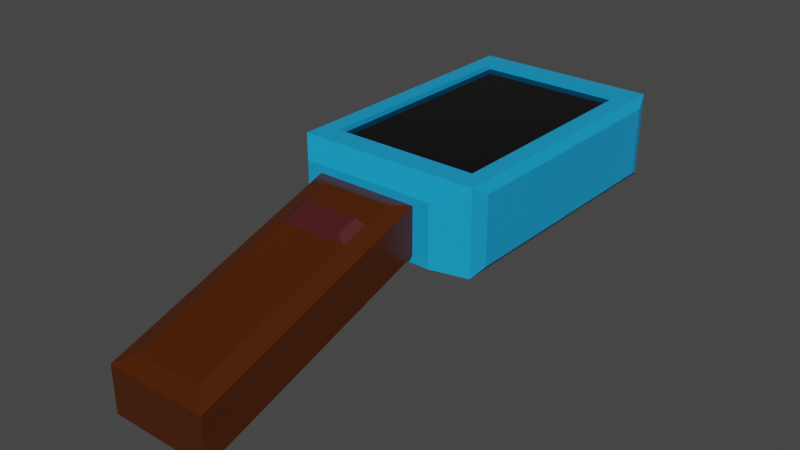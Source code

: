 # Source: Scanner.blend  (saved by Blender 3.2.14; exported with 4.5.12 LTS)
import bpy
from mathutils import Matrix  # noqa: F401  (used for matrix-valued properties, if any)

bpy.ops.wm.read_factory_settings(use_empty=True)
scene = bpy.context.scene
scene.name = 'Scene'

# ---- collections
col_collection = bpy.data.collections.new('Collection'); scene.collection.children.link(col_collection)
col_collection_2 = bpy.data.collections.new('Collection 2'); scene.collection.children.link(col_collection_2)

# ---- materials (node trees are filled in below, after node groups)
mat_body = bpy.data.materials.new('Body')
mat_body.alpha_threshold = 0.0
mat_body.use_transparent_shadow = False
mat_body.line_color = (0.0, 0.0, 0.0, 1.0)
mat_handle = bpy.data.materials.new('Handle')
mat_handle.use_transparent_shadow = False
mat_screen = bpy.data.materials.new('Screen')
mat_screen.use_transparent_shadow = False
mat_button = bpy.data.materials.new('Button')
mat_button.use_transparent_shadow = False

# ---- material node trees
mat_body.use_nodes = True; mat_body.node_tree.nodes.clear()
_N = mat_body.node_tree.nodes; _L = mat_body.node_tree.links
n0 = _N.new('ShaderNodeOutputMaterial'); n0.name = 'Material Output'; n0.location = (300, 300)
n1 = _N.new('ShaderNodeBsdfPrincipled'); n1.name = 'Principled BSDF'; n1.location = (10, 300)
n1.distribution = 'GGX'
n1.subsurface_method = 'RANDOM_WALK_SKIN'
n1.inputs[0].default_value = (0.008567, 0.3419, 0.7011, 1.0)
n1.inputs[2].default_value = 0.4
n1.inputs[3].default_value = 1.45
n1.inputs[27].default_value = (0.0, 0.0, 0.0, 1.0)
n1.inputs[28].default_value = 1.0
_L.new(n1.outputs[0], n0.inputs[0])
n0.is_active_output = True
mat_handle.use_nodes = True; mat_handle.node_tree.nodes.clear()
_N = mat_handle.node_tree.nodes; _L = mat_handle.node_tree.links
n0 = _N.new('ShaderNodeBsdfPrincipled'); n0.name = 'Principled BSDF'; n0.location = (10, 300)
n0.distribution = 'GGX'
n0.subsurface_method = 'RANDOM_WALK_SKIN'
n0.inputs[0].default_value = (0.06663, 0.01444, 0.0, 1.0)
n0.inputs[2].default_value = 0.3
n0.inputs[3].default_value = 1.45
n0.inputs[27].default_value = (0.0, 0.0, 0.0, 1.0)
n0.inputs[28].default_value = 1.0
n1 = _N.new('ShaderNodeOutputMaterial'); n1.name = 'Material Output'; n1.location = (300, 300)
_L.new(n0.outputs[0], n1.inputs[0])
n1.is_active_output = True
mat_screen.use_nodes = True; mat_screen.node_tree.nodes.clear()
_N = mat_screen.node_tree.nodes; _L = mat_screen.node_tree.links
n0 = _N.new('ShaderNodeBsdfPrincipled'); n0.name = 'Principled BSDF'; n0.location = (10, 300)
n0.distribution = 'GGX'
n0.subsurface_method = 'RANDOM_WALK_SKIN'
n0.inputs[0].default_value = (0.0, 0.0, 0.0, 1.0)
n0.inputs[2].default_value = 0.0
n0.inputs[3].default_value = 1.45
n0.inputs[27].default_value = (0.0, 0.0, 0.0, 1.0)
n0.inputs[28].default_value = 1.0
n1 = _N.new('ShaderNodeOutputMaterial'); n1.name = 'Material Output'; n1.location = (300, 300)
_L.new(n0.outputs[0], n1.inputs[0])
n1.is_active_output = True
mat_button.use_nodes = True; mat_button.node_tree.nodes.clear()
_N = mat_button.node_tree.nodes; _L = mat_button.node_tree.links
n0 = _N.new('ShaderNodeBsdfPrincipled'); n0.name = 'Principled BSDF'; n0.location = (10, 300)
n0.distribution = 'GGX'
n0.subsurface_method = 'RANDOM_WALK_SKIN'
n0.inputs[0].default_value = (0.06661, 0.008581, 0.009481, 1.0)
n0.inputs[3].default_value = 1.45
n0.inputs[27].default_value = (0.0, 0.0, 0.0, 1.0)
n0.inputs[28].default_value = 1.0
n1 = _N.new('ShaderNodeOutputMaterial'); n1.name = 'Material Output'; n1.location = (300, 300)
_L.new(n0.outputs[0], n1.inputs[0])
n1.is_active_output = True

# ---- world
world_world = bpy.data.worlds.new('World'); scene.world = world_world
world_world.use_nodes = True; world_world.node_tree.nodes.clear()
_N = world_world.node_tree.nodes; _L = world_world.node_tree.links
n0 = _N.new('ShaderNodeOutputWorld'); n0.name = 'World Output'; n0.location = (300, 300)
n1 = _N.new('ShaderNodeBackground'); n1.name = 'Background'; n1.location = (10, 300)
n1.inputs[0].default_value = (0.05088, 0.05088, 0.05088, 1.0)
_L.new(n1.outputs[0], n0.inputs[0])
n0.is_active_output = True
world_world.color = (0.05088, 0.05088, 0.05088)
world_world.use_sun_shadow = False
world_world.sun_shadow_jitter_overblur = 0.0

# ---- meshes
me_cube = bpy.data.meshes.new('Cube')
me_cube.from_pydata([(0.8143, 1.279, 0.6756), (0.8143, 1.279, -0.6756), (1.0, -1.0, 1.0), (0.8108, -0.8108, -1.0), (-0.8143, 1.279, 0.6756), (-0.8143, 1.279, -0.6756), (-1.0, -1.0, 1.0), (-0.8108, -0.8108, -1.0), (-0.7292, -1.202, -0.7292), (-0.7292, -1.202, 0.7292), (0.7292, -1.202, 0.7292), (0.7292, -1.202, -0.7292), (0.8108, 1.09, -1.0), (-0.8108, 1.09, -1.0), (1.0, 1.279, 1.0), (-1.0, 1.279, 1.0), (0.8143, 1.434, -0.6756), (-0.8143, 1.434, -0.6756), (0.8143, 1.434, 0.6756), (-0.8143, 1.434, 0.6756), (0.8143, 1.434, -0.6756), (-0.8143, 1.434, -0.6756), (0.8143, 1.434, 0.6756), (-0.8143, 1.434, 0.6756), (-1.0, 1.279, -1.0), (-1.0, -1.0, -1.0), (1.0, 1.279, -1.0), (1.0, -1.0, -1.0), (0.8108, -0.8108, -0.7527), (-0.8108, -0.8108, -0.7527), (0.8108, 1.09, -0.7527), (-0.8108, 1.09, -0.7527), (0.8108, -0.8108, -0.8797), (-0.8108, -0.8108, -0.8797), (0.8108, 1.09, -0.8797), (-0.8108, 1.09, -0.8797), (-0.3733, -1.79, -0.1792), (0.3733, -1.79, -0.1792), (0.3733, -1.79, -0.1792), (-0.3733, -1.79, -0.1792), (-0.8108, 1.09, -0.8797), (-0.8108, -0.8108, -0.8797), (0.8108, 1.09, -0.8797), (0.8108, -0.8108, -0.8797), (1.0, 1.279, 1.0), (1.0, 1.279, -1.0), (1.0, -1.0, 1.0), (1.0, -1.0, -1.0), (1.055, 1.152, 0.8332), (1.055, 1.152, -0.7757), (1.055, -0.8734, 0.8332), (1.055, -0.8734, -0.7757), (-1.055, 1.15, -0.7574), (-1.055, -0.8715, -0.7574), (-1.055, -0.8715, 0.8123), (-1.055, 1.15, 0.8123), (-0.3733, -1.319, -0.5811), (-0.5548, -1.206, 0.5548), (0.5548, -1.206, 0.5548), (0.3733, -1.319, -0.5811), (-0.3733, -3.001, 1.027), (-0.5548, -3.113, 2.377), (0.5548, -3.113, 2.377), (0.3733, -3.001, 1.027), (-0.5548, -1.206, -0.5548), (0.5548, -1.206, -0.5548), (-0.5548, -3.113, 1.268), (0.5548, -3.113, 1.268), (0.3733, -1.739, -0.1792), (-0.3733, -1.739, -0.1792), (0.3733, -1.529, -0.3801), (-0.3733, -1.529, -0.3801), (0.2858, -1.714, -0.3442), (0.2858, -1.553, -0.498), (-0.2858, -1.714, -0.3442), (-0.2858, -1.553, -0.498)], [(37, 38), (39, 36)], [(14, 15, 6, 2), (6, 25, 8, 9), (7, 13, 31, 29), (0, 1, 16, 18), (25, 27, 11, 8), (2, 6, 9, 10), (27, 2, 10, 11), (9, 8, 11, 10), (5, 1, 26, 24), (1, 0, 14, 26), (4, 5, 24, 15), (0, 4, 15, 14), (5, 4, 19, 17), (1, 5, 17, 16), (4, 0, 18, 19), (21, 23, 22, 20), (13, 7, 25, 24), (12, 13, 24, 26), (7, 3, 27, 25), (3, 12, 26, 27), (30, 28, 43, 42), (12, 3, 28, 30), (13, 12, 30, 31), (3, 7, 29, 28), (35, 34, 32, 33), (31, 30, 42, 40), (28, 29, 41, 43), (29, 31, 40, 41), (35, 33, 41, 40), (34, 35, 40, 42), (33, 32, 43, 41), (32, 34, 42, 43), (14, 2, 46, 44), (46, 47, 51, 50), (27, 26, 45, 47), (2, 27, 47, 46), (26, 14, 44, 45), (51, 49, 48, 50), (44, 46, 50, 48), (45, 44, 48, 49), (47, 45, 49, 51), (24, 25, 53, 52), (54, 55, 52, 53), (6, 15, 55, 54), (15, 24, 52, 55), (25, 6, 54, 53), (57, 58, 65, 64), (65, 58, 62, 67), (67, 62, 61, 66), (58, 57, 61, 62), (57, 64, 66, 61), (70, 71, 56, 59), (59, 56, 64, 65), (60, 63, 67, 66), (63, 68, 70, 59, 65, 67), (56, 71, 69, 60, 66, 64), (69, 71, 75, 74), (60, 69, 68, 63), (72, 74, 75, 73), (71, 70, 73, 75), (68, 69, 74, 72), (70, 68, 72, 73)])
me_cube.polygons.foreach_set('material_index', [0, 0, 0, 0, 0, 0, 0, 0, 0, 0, 0, 0, 0, 0, 0, 0, 0, 0, 0, 0, 0, 0, 0, 0, 2, 0, 0, 0, 0, 0, 0, 0, 0, 0, 0, 0, 0, 0, 0, 0, 0, 0, 0, 0, 0, 0, 0, 1, 1, 1, 1, 1, 1, 1, 1, 1, 3, 1, 3, 3, 3, 3])
_uv = me_cube.uv_layers.new(name='UVMap')
_uv.uv.foreach_set('vector', [0.625, 0.5, 0.875, 0.5, 0.875, 0.75, 0.625, 0.75, 0.625, 0.0, 0.375, 0.0, 0.375, 0.0, 0.625, 0.0, 0.1486, 0.7292, 0.1486, 0.5208, 0.1486, 0.5208, 0.1486, 0.7292, 0.6018, 0.4768, 0.3982, 0.4768, 0.3982, 0.4768, 0.6018, 0.4768, 0.125, 0.75, 0.375, 0.75, 0.375, 0.75, 0.125, 0.75, 0.625, 0.75, 0.875, 0.75, 0.875, 0.75, 0.625, 0.75, 0.375, 0.75, 0.625, 0.75, 0.625, 0.75, 0.375, 0.75, 0.625, 0.0, 0.125, 0.75, 0.375, 0.75, 0.625, 0.75, 0.3982, 0.2732, 0.3982, 0.4768, 0.375, 0.5, 0.375, 0.25, 0.3982, 0.4768, 0.6018, 0.4768, 0.625, 0.5, 0.375, 0.5, 0.6018, 0.2732, 0.3982, 0.2732, 0.375, 0.25, 0.625, 0.25, 0.6018, 0.4768, 0.6018, 0.2732, 0.625, 0.25, 0.625, 0.5, 0.3982, 0.2732, 0.6018, 0.2732, 0.6018, 0.2732, 0.3982, 0.2732, 0.3982, 0.4768, 0.3982, 0.2732, 0.3982, 0.2732, 0.3982, 0.4768, 0.6018, 0.2732, 0.6018, 0.4768, 0.6018, 0.4768, 0.6018, 0.2732, 0.3982, 0.2732, 0.6018, 0.2732, 0.6018, 0.4768, 0.3982, 0.4768, 0.1486, 0.5208, 0.1486, 0.7292, 0.125, 0.75, 0.125, 0.5, 0.3514, 0.5208, 0.1486, 0.5208, 0.125, 0.5, 0.375, 0.5, 0.1486, 0.7292, 0.3514, 0.7292, 0.375, 0.75, 0.125, 0.75, 0.3514, 0.7292, 0.3514, 0.5208, 0.375, 0.5, 0.375, 0.75, 0.3514, 0.5208, 0.3514, 0.7292, 0.3514, 0.7292, 0.3514, 0.5208, 0.3514, 0.5208, 0.3514, 0.7292, 0.3514, 0.7292, 0.3514, 0.5208, 0.1486, 0.5208, 0.3514, 0.5208, 0.3514, 0.5208, 0.1486, 0.5208, 0.3514, 0.7292, 0.1486, 0.7292, 0.1486, 0.7292, 0.3514, 0.7292, 0.1486, 0.5208, 0.3514, 0.5208, 0.3514, 0.7292, 0.1486, 0.7292, 0.1486, 0.5208, 0.3514, 0.5208, 0.3514, 0.5208, 0.1486, 0.5208, 0.3514, 0.7292, 0.1486, 0.7292, 0.1486, 0.7292, 0.3514, 0.7292, 0.1486, 0.7292, 0.1486, 0.5208, 0.1486, 0.5208, 0.1486, 0.7292, 0.1486, 0.5208, 0.1486, 0.7292, 0.1486, 0.7292, 0.1486, 0.5208, 0.3514, 0.5208, 0.1486, 0.5208, 0.1486, 0.5208, 0.3514, 0.5208, 0.1486, 0.7292, 0.3514, 0.7292, 0.3514, 0.7292, 0.1486, 0.7292, 0.3514, 0.7292, 0.3514, 0.5208, 0.3514, 0.5208, 0.3514, 0.7292, 0.625, 0.5, 0.625, 0.75, 0.625, 0.75, 0.625, 0.5, 0.625, 0.75, 0.375, 0.75, 0.375, 0.75, 0.625, 0.75, 0.375, 0.75, 0.375, 0.5, 0.375, 0.5, 0.375, 0.75, 0.625, 0.75, 0.375, 0.75, 0.375, 0.75, 0.625, 0.75, 0.375, 0.5, 0.625, 0.5, 0.625, 0.5, 0.375, 0.5, 0.375, 0.75, 0.375, 0.5, 0.625, 0.5, 0.625, 0.75, 0.625, 0.5, 0.625, 0.75, 0.625, 0.75, 0.625, 0.5, 0.375, 0.5, 0.625, 0.5, 0.625, 0.5, 0.375, 0.5, 0.375, 0.75, 0.375, 0.5, 0.375, 0.5, 0.375, 0.75, 0.125, 0.5, 0.125, 0.75, 0.125, 0.75, 0.125, 0.5, 0.875, 0.75, 0.625, 0.25, 0.125, 0.5, 0.375, 0.0, 0.875, 0.75, 0.875, 0.5, 0.875, 0.5, 0.875, 0.75, 0.625, 0.25, 0.375, 0.25, 0.375, 0.25, 0.625, 0.25, 0.375, 0.0, 0.625, 0.0, 0.625, 0.0, 0.375, 0.0, 0.6108, 0.9858, 0.6108, 0.7642, 0.3892, 0.7642, 0.3892, 0.9858, 0.3892, 0.7642, 0.6108, 0.7642, 0.6108, 0.7642, 0.3892, 0.7642, 0.3892, 0.7642, 0.6108, 0.7642, 0.6108, 0.9858, 0.3892, 0.9858, 0.6108, 0.7642, 0.6108, 0.9858, 0.6108, 0.9858, 0.6108, 0.7642, 0.6108, 0.9858, 0.3892, 0.9858, 0.3892, 0.9858, 0.6108, 0.9858, 0.3892, 0.7952, 0.3892, 0.9548, 0.3892, 0.9548, 0.3892, 0.7952, 0.3892, 0.7952, 0.3892, 0.9548, 0.3892, 0.9858, 0.3892, 0.7642, 0.3892, 0.9548, 0.3892, 0.7952, 0.3892, 0.7642, 0.3892, 0.9858, 0.3892, 0.7952, 0.3892, 0.7952, 0.3892, 0.7952, 0.3892, 0.7952, 0.3892, 0.7642, 0.3892, 0.7642, 0.3892, 0.9548, 0.3892, 0.9548, 0.3892, 0.9548, 0.3892, 0.9548, 0.3892, 0.9858, 0.3892, 0.9858, 0.3892, 0.9548, 0.3892, 0.9548, 0.3892, 0.9548, 0.3892, 0.9548, 0.3892, 0.9548, 0.3892, 0.9548, 0.3892, 0.7952, 0.3892, 0.7952, 0.3892, 0.7952, 0.3892, 0.9548, 0.3892, 0.9548, 0.3892, 0.7952, 0.3892, 0.9548, 0.3892, 0.7952, 0.3892, 0.7952, 0.3892, 0.9548, 0.3892, 0.7952, 0.3892, 0.9548, 0.3892, 0.9548, 0.3892, 0.7952, 0.3892, 0.7952, 0.3892, 0.7952, 0.3892, 0.7952, 0.3892, 0.7952])
me_cube.materials.append(mat_body)
me_cube.materials.append(mat_handle)
me_cube.materials.append(mat_screen)
me_cube.materials.append(mat_button)
me_cube.use_mirror_vertex_groups = False
me_cube.update()

# ---- objects
ob_cube = bpy.data.objects.new('Cube', me_cube)

# ---- transforms, parenting, visibility, modifiers, constraints
ob_cube.location = (0.0, 0.0, 0.0)
ob_cube.scale = (1.124, 1.503, -0.5113)
ob_cube.lock_rotations_4d = False
ob_cube.empty_display_type = 'ARROWS'
ob_cube.lineart.crease_threshold = 0.0

# ---- collection membership
col_collection.objects.link(ob_cube)

# ---- scene / render settings (as saved in the file)
scene.frame_start = 1; scene.frame_end = 250; scene.frame_set(1)
scene.render.engine = 'BLENDER_EEVEE_NEXT'
scene.cycles.sampling_pattern = 'TABULATED_SOBOL'
scene.cycles.use_light_tree = False
scene.view_settings.view_transform = 'Filmic'
bpy.context.view_layer.update()

# ---- added for rendering (the .blend has no active camera and no usable light): camera, sun
cam_auto = bpy.data.cameras.new('AutoCamera')
cam_auto.lens = 50.0
cam_auto.sensor_width = 36.0
cam_auto.clip_end = 1000.0
ob_auto_camera = bpy.data.objects.new('AutoCamera', cam_auto)
scene.collection.objects.link(ob_auto_camera)
ob_auto_camera.location = (6.88352, -9.52211, 5.15478)
ob_auto_camera.rotation_euler = (1.09748, -7.21219e-08, 0.694738)
scene.camera = ob_auto_camera
light_auto_sun = bpy.data.lights.new('AutoSun', 'SUN')
light_auto_sun.energy = 3.0
light_auto_sun.angle = 0.0523599
ob_auto_sun = bpy.data.objects.new('AutoSun', light_auto_sun)
scene.collection.objects.link(ob_auto_sun)
ob_auto_sun.rotation_euler = (0.872665, 0.174533, 0.523599)
bpy.context.view_layer.update()
